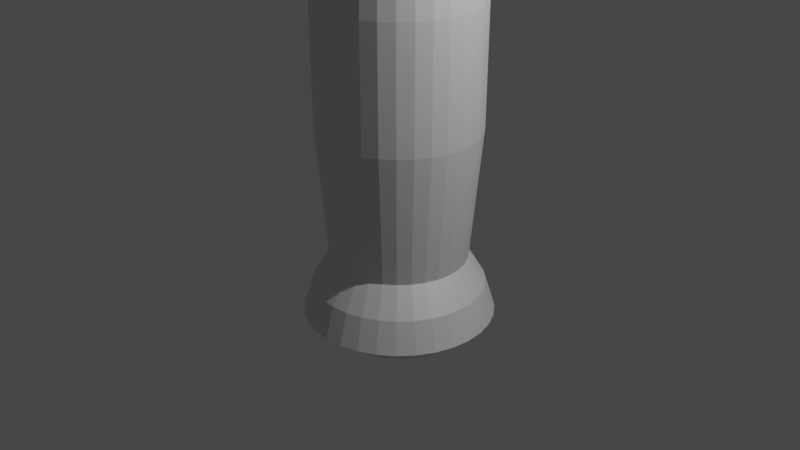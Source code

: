 # Source: knife.blend  (saved by Blender 2.80.75; exported with 4.5.12 LTS)
import bpy
from mathutils import Matrix  # noqa: F401  (used for matrix-valued properties, if any)

bpy.ops.wm.read_factory_settings(use_empty=True)
scene = bpy.context.scene
scene.name = 'Scene'

# ---- collections
col_collection = bpy.data.collections.new('Collection'); scene.collection.children.link(col_collection)

# ---- images (referenced by path relative to the original .blend; pixels are not part of the script)
import os
ASSET_DIR = os.environ.get("B2B_ASSET_DIR", "")  # directory of the original .blend (textures are referenced by path, not embedded)
HERE = os.path.dirname(os.path.abspath(__file__))  # packed textures are extracted next to this script under _unpacked/

def load_image(name, relpath, width, height, colorspace="sRGB"):
    """Load a texture the original file referenced (path relative to the .blend, or extracted next to this script)."""
    p = next((c for c in (os.path.join(HERE, relpath), os.path.join(ASSET_DIR, relpath)) if relpath and os.path.exists(c)), "")
    if p:
        img = bpy.data.images.load(p, check_existing=True)
        img.name = name
    else:  # same state as the original file: an image datablock whose file is absent (Cycles renders it pink)
        img = bpy.data.images.new(name, width, height)
        img.source = "FILE"
        img.filepath = "//" + (relpath or name)
    img.colorspace_settings.name = colorspace
    return img
img_material_001_metallic = load_image('Material.001 Metallic', '', 1024, 1024, 'Non-Color')

# ---- materials (node trees are filled in below, after node groups)
mat_material_001 = bpy.data.materials.new('Material.001')
mat_material_001.use_transparent_shadow = False

# ---- material node trees
mat_material_001.use_nodes = True; mat_material_001.node_tree.nodes.clear()
_N = mat_material_001.node_tree.nodes; _L = mat_material_001.node_tree.links
n0 = _N.new('ShaderNodeOutputMaterial'); n0.name = 'Material Output'; n0.location = (300, 300)
n1 = _N.new('ShaderNodeBsdfPrincipled'); n1.name = 'Principled BSDF'; n1.location = (10, 300)
n1.distribution = 'GGX'
n1.subsurface_method = 'BURLEY'
n1.inputs[3].default_value = 1.45
n1.inputs[27].default_value = (0.0, 0.0, 0.0, 1.0)
n1.inputs[28].default_value = 1.0
n2 = _N.new('ShaderNodeTexImage'); n2.name = 'Image Texture'; n2.location = (-280, 200)
n2.image = img_material_001_metallic
_L.new(n1.outputs[0], n0.inputs[0])
_L.new(n2.outputs[0], n1.inputs[1])
n0.is_active_output = True

# ---- world
world_world = bpy.data.worlds.new('World'); scene.world = world_world
world_world.use_nodes = True; world_world.node_tree.nodes.clear()
_N = world_world.node_tree.nodes; _L = world_world.node_tree.links
n0 = _N.new('ShaderNodeOutputWorld'); n0.name = 'World Output'; n0.location = (300, 300)
n1 = _N.new('ShaderNodeBackground'); n1.name = 'Background'; n1.location = (10, 300)
n1.inputs[0].default_value = (0.05088, 0.05088, 0.05088, 1.0)
_L.new(n1.outputs[0], n0.inputs[0])
n0.is_active_output = True
world_world.color = (0.05088, 0.05088, 0.05088)
world_world.use_sun_shadow = False
world_world.sun_shadow_jitter_overblur = 0.0

# ---- cameras
cam_camera = bpy.data.cameras.new('Camera')
cam_camera.clip_end = 100.0
cam_camera.ortho_scale = 7.314

# ---- lights
light_light = bpy.data.lights.new('Light', 'POINT')
light_light.transmission_factor = 0.0
light_light.energy = 1000.0
light_light.shadow_soft_size = 0.1
light_light.shadow_maximum_resolution = 0.006
light_light.use_absolute_resolution = True

# ---- meshes
me_cylinder = bpy.data.meshes.new('Cylinder')
me_cylinder.from_pydata([(0.0, 1.0, -1.0), (1.936e-08, 0.8369, 1.0), (0.1951, 0.9808, -1.0), (0.1633, 0.8209, 1.0), (0.3827, 0.9239, -1.0), (0.3203, 0.7732, 1.0), (0.5556, 0.8315, -1.0), (0.465, 0.6959, 1.0), (0.7071, 0.7071, -1.0), (0.5918, 0.5918, 1.0), (0.8315, 0.5556, -1.0), (0.6959, 0.465, 1.0), (0.9239, 0.3827, -1.0), (0.7732, 0.3203, 1.0), (0.9808, 0.1951, -1.0), (0.8209, 0.1633, 1.0), (1.0, 7.55e-08, -1.0), (0.8369, 1.097e-07, 1.0), (0.9808, -0.1951, -1.0), (0.8209, -0.1633, 1.0), (0.9239, -0.3827, -1.0), (0.7732, -0.3203, 1.0), (0.8315, -0.5556, -1.0), (0.6959, -0.465, 1.0), (0.7071, -0.7071, -1.0), (0.5918, -0.5918, 1.0), (0.5556, -0.8315, -1.0), (0.465, -0.6959, 1.0), (0.3827, -0.9239, -1.0), (0.3203, -0.7732, 1.0), (0.1951, -0.9808, -1.0), (0.1633, -0.8209, 1.0), (-3.258e-07, -1.0, -1.0), (-2.533e-07, -0.8369, 1.0), (-0.1951, -0.9808, -1.0), (-0.1633, -0.8209, 1.0), (-0.3827, -0.9239, -1.0), (-0.3203, -0.7732, 1.0), (-0.5556, -0.8315, -1.0), (-0.465, -0.6959, 1.0), (-0.7071, -0.7071, -1.0), (-0.5918, -0.5918, 1.0), (-0.8315, -0.5556, -1.0), (-0.6959, -0.465, 1.0), (-0.9239, -0.3827, -1.0), (-0.7732, -0.3203, 1.0), (-0.9808, -0.1951, -1.0), (-0.8209, -0.1633, 1.0), (-1.0, 9.656e-07, -1.0), (-0.8369, 8.546e-07, 1.0), (-0.9808, 0.1951, -1.0), (-0.8209, 0.1633, 1.0), (-0.9239, 0.3827, -1.0), (-0.7732, 0.3203, 1.0), (-0.8315, 0.5556, -1.0), (-0.6959, 0.465, 1.0), (-0.7071, 0.7071, -1.0), (-0.5918, 0.5918, 1.0), (-0.5556, 0.8315, -1.0), (-0.465, 0.6959, 1.0), (-0.3827, 0.9239, -1.0), (-0.3203, 0.7732, 1.0), (-0.1951, 0.9808, -1.0), (-0.1633, 0.8209, 1.0), (0.1951, 0.9808, 4.412), (-2.281e-07, 1.0, 4.412), (0.3827, 0.9239, 4.412), (0.5556, 0.8315, 4.412), (0.7071, 0.7071, 4.412), (0.8315, 0.5556, 4.412), (0.9239, 0.3827, 4.412), (0.9808, 0.1951, 4.412), (1.0, 7.55e-08, 4.412), (0.9808, -0.1951, 4.412), (0.9239, -0.3827, 4.412), (0.8315, -0.5556, 4.412), (0.7071, -0.7071, 4.412), (0.5556, -0.8315, 4.412), (0.3827, -0.9239, 4.412), (0.1951, -0.9808, 4.412), (-5.539e-07, -1.0, 4.412), (-0.1951, -0.9808, 4.412), (-0.3827, -0.9239, 4.412), (-0.5556, -0.8315, 4.412), (-0.7071, -0.7071, 4.412), (-0.8315, -0.5556, 4.412), (-0.9239, -0.3827, 4.412), (-0.9808, -0.1951, 4.412), (-1.0, 9.656e-07, 4.412), (-0.9808, 0.1951, 4.412), (-0.9239, 0.3827, 4.412), (-0.8315, 0.5556, 4.412), (-0.7071, 0.7071, 4.412), (-0.5556, 0.8315, 4.412), (-0.3827, 0.9239, 4.412), (-0.1951, 0.9808, 4.412), (-0.8566, -0.05232, 4.476), (-0.8566, -0.05232, 6.0), (-0.8566, 0.05232, 4.476), (-0.8566, 0.05232, 6.0), (0.8566, -0.2194, 4.476), (0.8566, -0.2194, 6.0), (0.8566, 0.2194, 4.476), (0.8566, 0.2194, 6.0), (-0.8566, -0.05232, 11.82), (-0.8566, 0.05232, 11.82), (-0.3916, 0.1566, 6.0), (-0.3916, 0.2194, 4.476), (0.8566, -0.08126, 10.03), (-0.8566, -0.05232, 10.03), (-0.8566, 0.05232, 10.03), (0.8566, 0.08126, 10.03), (-0.8566, 0.05232, 11.82), (0.8566, 0.01938, 10.03), (0.8566, -0.01938, 10.03), (-0.8566, -0.05232, 11.82), (-0.3916, -0.2194, 4.476), (-0.3916, -0.1566, 6.0), (-0.3916, 0.1566, 10.03), (-0.3916, -0.1566, 10.03), (-0.6224, 0.9315, 4.082), (-0.4287, 1.035, 4.082), (1.099, 0.2186, 4.082), (1.12, 4.717e-08, 4.082), (-5.794e-07, -1.12, 4.082), (-0.2186, -1.099, 4.082), (-1.099, 0.2186, 4.082), (-1.035, 0.4287, 4.082), (0.6224, 0.9315, 4.082), (0.7922, 0.7922, 4.082), (0.7922, -0.7922, 4.082), (0.6224, -0.9315, 4.082), (-0.9315, -0.6224, 4.082), (-1.035, -0.4287, 4.082), (-0.2186, 1.099, 4.082), (1.099, -0.2186, 4.082), (-0.4287, -1.035, 4.082), (-0.9315, 0.6224, 4.082), (0.9315, 0.6224, 4.082), (0.4287, -1.035, 4.082), (-1.099, -0.2186, 4.082), (-2.144e-07, 1.12, 4.082), (0.2186, 1.099, 4.082), (1.035, -0.4287, 4.082), (-0.6224, -0.9315, 4.082), (-0.7922, 0.7922, 4.082), (1.035, 0.4287, 4.082), (0.2186, -1.099, 4.082), (-1.12, 1.044e-06, 4.082), (0.4287, 1.035, 4.082), (0.9315, -0.6224, 4.082), (-0.7922, -0.7922, 4.082), (-0.2929, 0.7072, 3.737), (0.7655, 1.307e-07, 3.737), (-0.1493, -0.7508, 3.737), (-0.7072, 0.2929, 3.737), (0.5413, 0.5413, 3.737), (0.4253, -0.6365, 3.737), (-0.7072, -0.2929, 3.737), (-0.1493, 0.7508, 3.737), (0.7508, -0.1493, 3.737), (-0.2929, -0.7072, 3.737), (-0.6365, 0.4253, 3.737), (0.6365, 0.4253, 3.737), (0.2929, -0.7072, 3.737), (-0.7508, -0.1493, 3.737), (0.1493, 0.7508, 3.737), (0.7072, -0.2929, 3.737), (-0.4253, -0.6365, 3.737), (-0.5413, 0.5413, 3.737), (0.7072, 0.2929, 3.737), (0.1493, -0.7508, 3.737), (-0.7655, 8.121e-07, 3.737), (0.2929, 0.7072, 3.737), (0.6365, -0.4253, 3.737), (-0.5413, -0.5413, 3.737), (-0.4253, 0.6365, 3.737), (0.7508, 0.1493, 3.737), (-4.201e-07, -0.7655, 3.737), (-0.7508, 0.1493, 3.737), (0.4253, 0.6365, 3.737), (0.5413, -0.5413, 3.737), (-0.6365, -0.4253, 3.737), (-1.706e-07, 0.7655, 3.737), (1.22e-08, 0.8972, -0.6724), (0.175, 0.88, -0.6724), (0.3434, 0.8289, -0.6724), (0.4985, 0.746, -0.6724), (0.6344, 0.6344, -0.6724), (0.746, 0.4985, -0.6724), (0.8289, 0.3434, -0.6724), (0.88, 0.175, -0.6724), (0.8972, 9.703e-08, -0.6724), (0.88, -0.175, -0.6724), (0.8289, -0.3434, -0.6724), (0.746, -0.4985, -0.6724), (0.6344, -0.6344, -0.6724), (0.4985, -0.746, -0.6724), (0.3434, -0.8289, -0.6724), (0.175, -0.88, -0.6724), (-2.802e-07, -0.8972, -0.6724), (-0.175, -0.88, -0.6724), (-0.3434, -0.8289, -0.6724), (-0.4985, -0.746, -0.6724), (-0.6344, -0.6344, -0.6724), (-0.746, -0.4985, -0.6724), (-0.8289, -0.3434, -0.6724), (-0.88, -0.175, -0.6724), (-0.8972, 8.957e-07, -0.6724), (-0.88, 0.175, -0.6724), (-0.8289, 0.3434, -0.6724), (-0.746, 0.4985, -0.6724), (-0.6344, 0.6344, -0.6724), (-0.4985, 0.746, -0.6724), (-0.3434, 0.8289, -0.6724), (-0.175, 0.88, -0.6724), (3.388e-08, 0.7147, -0.3701), (0.1394, 0.7009, -0.3701), (0.2735, 0.6603, -0.3701), (0.3971, 0.5942, -0.3701), (0.5054, 0.5054, -0.3701), (0.5942, 0.3971, -0.3701), (0.6603, 0.2735, -0.3701), (0.7009, 0.1394, -0.3701), (0.7147, 1.353e-07, -0.3701), (0.7009, -0.1394, -0.3701), (0.6603, -0.2735, -0.3701), (0.5942, -0.3971, -0.3701), (0.5054, -0.5054, -0.3701), (0.3971, -0.5942, -0.3701), (0.2735, -0.6603, -0.3701), (0.1394, -0.7009, -0.3701), (-1.99e-07, -0.7147, -0.3701), (-0.1394, -0.7009, -0.3701), (-0.2735, -0.6603, -0.3701), (-0.3971, -0.5942, -0.3701), (-0.5054, -0.5054, -0.3701), (-0.5942, -0.3971, -0.3701), (-0.6603, -0.2735, -0.3701), (-0.7009, -0.1394, -0.3701), (-0.7147, 7.714e-07, -0.3701), (-0.7009, 0.1394, -0.3701), (-0.6603, 0.2735, -0.3701), (-0.5942, 0.3971, -0.3701), (-0.5054, 0.5054, -0.3701), (-0.3971, 0.5942, -0.3701), (-0.2735, 0.6603, -0.3701), (-0.1394, 0.7009, -0.3701), (-0.3227, 0.779, 2.276), (0.8432, 1.124e-07, 2.276), (-0.1645, -0.827, 2.276), (-0.779, 0.3227, 2.276), (0.5962, 0.5962, 2.276), (0.4684, -0.7011, 2.276), (-0.779, -0.3227, 2.276), (-0.1645, 0.827, 2.276), (0.827, -0.1645, 2.276), (-0.3227, -0.779, 2.276), (-0.7011, 0.4684, 2.276), (0.7011, 0.4684, 2.276), (0.3227, -0.779, 2.276), (-0.827, -0.1645, 2.276), (0.1645, 0.827, 2.276), (0.779, -0.3227, 2.276), (-0.4684, -0.7011, 2.276), (-0.5962, 0.5962, 2.276), (0.779, 0.3227, 2.276), (0.1645, -0.827, 2.276), (-0.8432, 8.63e-07, 2.276), (0.3227, 0.779, 2.276), (0.7011, -0.4684, 2.276), (-0.5962, -0.5962, 2.276), (-0.4684, 0.7011, 2.276), (0.827, 0.1645, 2.276), (-3.503e-07, -0.8432, 2.276), (-0.827, 0.1645, 2.276), (0.4684, 0.7011, 2.276), (0.5962, -0.5962, 2.276), (-0.7011, -0.4684, 2.276), (-7.554e-08, 0.8432, 2.276), (4.987e-08, 0.6631, -1.255), (0.1294, 0.6503, -1.255), (0.2537, 0.6126, -1.255), (0.3684, 0.5513, -1.255), (0.4689, 0.4689, -1.255), (0.5513, 0.3684, -1.255), (0.6126, 0.2537, -1.255), (0.6503, 0.1294, -1.255), (0.6631, 1.461e-07, -1.255), (0.6503, -0.1294, -1.255), (0.6126, -0.2537, -1.255), (0.5513, -0.3684, -1.255), (0.4689, -0.4689, -1.255), (0.3684, -0.5513, -1.255), (0.2537, -0.6126, -1.255), (0.1294, -0.6503, -1.255), (-1.662e-07, -0.6631, -1.255), (-0.1294, -0.6503, -1.255), (-0.2537, -0.6126, -1.255), (-0.3684, -0.5513, -1.255), (-0.4689, -0.4689, -1.255), (-0.5513, -0.3684, -1.255), (-0.6126, -0.2537, -1.255), (-0.6503, -0.1294, -1.255), (-0.6631, 7.363e-07, -1.255), (-0.6503, 0.1294, -1.255), (-0.6126, 0.2537, -1.255), (-0.5513, 0.3684, -1.255), (-0.4689, 0.4689, -1.255), (-0.3684, 0.5513, -1.255), (-0.2537, 0.6126, -1.255), (-0.1294, 0.6503, -1.255)], [], [(216, 1, 3, 217), (217, 3, 5, 218), (218, 5, 7, 219), (219, 7, 9, 220), (220, 9, 11, 221), (221, 11, 13, 222), (222, 13, 15, 223), (223, 15, 17, 224), (224, 17, 19, 225), (225, 19, 21, 226), (226, 21, 23, 227), (227, 23, 25, 228), (228, 25, 27, 229), (229, 27, 29, 230), (230, 29, 31, 231), (231, 31, 33, 232), (232, 33, 35, 233), (233, 35, 37, 234), (234, 37, 39, 235), (235, 39, 41, 236), (236, 41, 43, 237), (237, 43, 45, 238), (238, 45, 47, 239), (239, 47, 49, 240), (240, 49, 51, 241), (241, 51, 53, 242), (242, 53, 55, 243), (243, 55, 57, 244), (244, 57, 59, 245), (245, 59, 61, 246), (121, 120, 93, 94), (246, 61, 63, 247), (247, 63, 1, 216), (12, 14, 287, 286), (116, 75, 74), (123, 122, 71, 72), (125, 124, 80, 81), (127, 126, 89, 90), (129, 128, 67, 68), (131, 130, 76, 77), (133, 132, 85, 86), (134, 121, 94, 95), (135, 123, 72, 73), (136, 125, 81, 82), (137, 127, 90, 91), (138, 129, 68, 69), (139, 131, 77, 78), (140, 133, 86, 87), (142, 141, 65, 64), (141, 134, 95, 65), (143, 135, 73, 74), (144, 136, 82, 83), (145, 137, 91, 92), (146, 138, 69, 70), (147, 139, 78, 79), (148, 140, 87, 88), (149, 142, 64, 66), (150, 143, 74, 75), (151, 144, 83, 84), (120, 145, 92, 93), (122, 146, 70, 71), (124, 147, 79, 80), (126, 148, 88, 89), (128, 149, 66, 67), (130, 150, 75, 76), (132, 151, 84, 85), (96, 97, 99, 98), (107, 106, 103, 102), (102, 103, 101, 100), (116, 117, 97, 96), (66, 107, 67), (97, 117, 119, 109), (108, 111, 113, 114), (112, 105, 104, 115), (109, 119, 108, 114, 115, 104), (110, 109, 104, 105), (99, 97, 109, 110), (101, 103, 111, 108), (106, 99, 110, 118), (117, 101, 108, 119), (112, 115, 114, 113), (111, 118, 110, 105, 112, 113), (103, 106, 118, 111), (64, 107, 66), (100, 101, 117, 116), (98, 99, 106, 107), (182, 175, 151, 132), (181, 174, 150, 130), (180, 173, 149, 128), (179, 172, 148, 126), (178, 171, 147, 124), (177, 170, 146, 122), (176, 169, 145, 120), (175, 168, 144, 151), (174, 167, 143, 150), (173, 166, 142, 149), (172, 165, 140, 148), (171, 164, 139, 147), (170, 163, 138, 146), (169, 162, 137, 145), (168, 161, 136, 144), (167, 160, 135, 143), (183, 159, 134, 141), (166, 183, 141, 142), (165, 158, 133, 140), (164, 157, 131, 139), (163, 156, 129, 138), (162, 155, 127, 137), (161, 154, 125, 136), (160, 153, 123, 135), (159, 152, 121, 134), (158, 182, 132, 133), (157, 181, 130, 131), (156, 180, 128, 129), (155, 179, 126, 127), (154, 178, 124, 125), (153, 177, 122, 123), (152, 176, 120, 121), (248, 272, 176, 152), (249, 273, 177, 153), (250, 274, 178, 154), (251, 275, 179, 155), (252, 276, 180, 156), (253, 277, 181, 157), (254, 278, 182, 158), (255, 248, 152, 159), (256, 249, 153, 160), (257, 250, 154, 161), (258, 251, 155, 162), (259, 252, 156, 163), (260, 253, 157, 164), (261, 254, 158, 165), (262, 279, 183, 166), (279, 255, 159, 183), (263, 256, 160, 167), (264, 257, 161, 168), (265, 258, 162, 169), (266, 259, 163, 170), (267, 260, 164, 171), (268, 261, 165, 172), (269, 262, 166, 173), (270, 263, 167, 174), (271, 264, 168, 175), (272, 265, 169, 176), (273, 266, 170, 177), (274, 267, 171, 178), (275, 268, 172, 179), (276, 269, 173, 180), (277, 270, 174, 181), (278, 271, 175, 182), (62, 215, 184, 0), (60, 214, 215, 62), (58, 213, 214, 60), (56, 212, 213, 58), (54, 211, 212, 56), (52, 210, 211, 54), (50, 209, 210, 52), (48, 208, 209, 50), (46, 207, 208, 48), (44, 206, 207, 46), (42, 205, 206, 44), (40, 204, 205, 42), (38, 203, 204, 40), (36, 202, 203, 38), (34, 201, 202, 36), (32, 200, 201, 34), (30, 199, 200, 32), (28, 198, 199, 30), (26, 197, 198, 28), (24, 196, 197, 26), (22, 195, 196, 24), (20, 194, 195, 22), (18, 193, 194, 20), (16, 192, 193, 18), (14, 191, 192, 16), (12, 190, 191, 14), (10, 189, 190, 12), (8, 188, 189, 10), (6, 187, 188, 8), (4, 186, 187, 6), (2, 185, 186, 4), (0, 184, 185, 2), (215, 247, 216, 184), (214, 246, 247, 215), (213, 245, 246, 214), (212, 244, 245, 213), (211, 243, 244, 212), (210, 242, 243, 211), (209, 241, 242, 210), (208, 240, 241, 209), (207, 239, 240, 208), (206, 238, 239, 207), (205, 237, 238, 206), (204, 236, 237, 205), (203, 235, 236, 204), (202, 234, 235, 203), (201, 233, 234, 202), (200, 232, 233, 201), (199, 231, 232, 200), (198, 230, 231, 199), (197, 229, 230, 198), (196, 228, 229, 197), (195, 227, 228, 196), (194, 226, 227, 195), (193, 225, 226, 194), (192, 224, 225, 193), (191, 223, 224, 192), (190, 222, 223, 191), (189, 221, 222, 190), (188, 220, 221, 189), (187, 219, 220, 188), (186, 218, 219, 187), (185, 217, 218, 186), (184, 216, 217, 185), (43, 41, 271, 278), (25, 23, 270, 277), (7, 5, 269, 276), (51, 49, 268, 275), (33, 31, 267, 274), (15, 13, 266, 273), (59, 57, 265, 272), (41, 39, 264, 271), (23, 21, 263, 270), (5, 3, 262, 269), (49, 47, 261, 268), (31, 29, 260, 267), (13, 11, 259, 266), (57, 55, 258, 265), (39, 37, 257, 264), (21, 19, 256, 263), (1, 63, 255, 279), (3, 1, 279, 262), (47, 45, 254, 261), (29, 27, 253, 260), (11, 9, 252, 259), (55, 53, 251, 258), (37, 35, 250, 257), (19, 17, 249, 256), (63, 61, 248, 255), (45, 43, 278, 254), (27, 25, 277, 253), (9, 7, 276, 252), (53, 51, 275, 251), (35, 33, 274, 250), (17, 15, 273, 249), (61, 59, 272, 248), (280, 281, 282, 283, 284, 285, 286, 287, 288, 289, 290, 291, 292, 293, 294, 295, 296, 297, 298, 299, 300, 301, 302, 303, 304, 305, 306, 307, 308, 309, 310, 311), (30, 32, 296, 295), (48, 50, 305, 304), (4, 6, 283, 282), (22, 24, 292, 291), (40, 42, 301, 300), (58, 60, 310, 309), (14, 16, 288, 287), (32, 34, 297, 296), (50, 52, 306, 305), (6, 8, 284, 283), (24, 26, 293, 292), (42, 44, 302, 301), (60, 62, 311, 310), (16, 18, 289, 288), (34, 36, 298, 297), (52, 54, 307, 306), (8, 10, 285, 284), (26, 28, 294, 293), (44, 46, 303, 302), (0, 2, 281, 280), (62, 0, 280, 311), (18, 20, 290, 289), (36, 38, 299, 298), (54, 56, 308, 307), (10, 12, 286, 285), (28, 30, 295, 294), (46, 48, 304, 303), (2, 4, 282, 281), (20, 22, 291, 290), (38, 40, 300, 299), (56, 58, 309, 308), (68, 107, 69), (69, 107, 70), (70, 102, 71), (71, 102, 72), (72, 100, 73), (73, 100, 74), (100, 116, 74), (107, 93, 92), (68, 67, 107), (77, 116, 78), (78, 116, 79), (79, 116, 80), (80, 116, 81), (81, 116, 82), (82, 116, 83), (116, 84, 83), (84, 116, 85), (85, 116, 86), (86, 116, 87), (87, 96, 88), (88, 98, 89), (98, 107, 89), (116, 96, 87), (107, 90, 89), (107, 91, 90), (93, 107, 94), (94, 107, 95), (95, 107, 65), (65, 107, 64), (107, 102, 70), (72, 102, 100), (116, 76, 75), (88, 96, 98), (107, 92, 91), (116, 77, 76)])
_uv = me_cylinder.uv_layers.new(name='UVMap')
_uv.uv.foreach_set('vector', [1.0, 0.6575, 1.0, 1.0, 0.9688, 1.0, 0.9688, 0.6575, 0.9688, 0.6575, 0.9688, 1.0, 0.9375, 1.0, 0.9375, 0.6575, 0.9375, 0.6575, 0.9375, 1.0, 0.9062, 1.0, 0.9062, 0.6575, 0.9062, 0.6575, 0.9062, 1.0, 0.875, 1.0, 0.875, 0.6575, 0.875, 0.6575, 0.875, 1.0, 0.8438, 1.0, 0.8438, 0.6575, 0.8438, 0.6575, 0.8438, 1.0, 0.8125, 1.0, 0.8125, 0.6575, 0.8125, 0.6575, 0.8125, 1.0, 0.7812, 1.0, 0.7812, 0.6575, 0.7812, 0.6575, 0.7812, 1.0, 0.75, 1.0, 0.75, 0.6575, 0.75, 0.6575, 0.75, 1.0, 0.7188, 1.0, 0.7188, 0.6575, 0.7188, 0.6575, 0.7188, 1.0, 0.6875, 1.0, 0.6875, 0.6575, 0.6875, 0.6575, 0.6875, 1.0, 0.6562, 1.0, 0.6562, 0.6575, 0.6562, 0.6575, 0.6562, 1.0, 0.625, 1.0, 0.625, 0.6575, 0.625, 0.6575, 0.625, 1.0, 0.5938, 1.0, 0.5938, 0.6575, 0.5938, 0.6575, 0.5938, 1.0, 0.5625, 1.0, 0.5625, 0.6575, 0.5625, 0.6575, 0.5625, 1.0, 0.5312, 1.0, 0.5312, 0.6575, 0.5312, 0.6575, 0.5312, 1.0, 0.5, 1.0, 0.5, 0.6575, 0.5, 0.6575, 0.5, 1.0, 0.4688, 1.0, 0.4688, 0.6575, 0.4688, 0.6575, 0.4688, 1.0, 0.4375, 1.0, 0.4375, 0.6575, 0.4375, 0.6575, 0.4375, 1.0, 0.4062, 1.0, 0.4062, 0.6575, 0.4062, 0.6575, 0.4062, 1.0, 0.375, 1.0, 0.375, 0.6575, 0.375, 0.6575, 0.375, 1.0, 0.3438, 1.0, 0.3438, 0.6575, 0.3438, 0.6575, 0.3438, 1.0, 0.3125, 1.0, 0.3125, 0.6575, 0.3125, 0.6575, 0.3125, 1.0, 0.2812, 1.0, 0.2812, 0.6575, 0.2812, 0.6575, 0.2812, 1.0, 0.25, 1.0, 0.25, 0.6575, 0.25, 0.6575, 0.25, 1.0, 0.2188, 1.0, 0.2188, 0.6575, 0.2188, 0.6575, 0.2188, 1.0, 0.1875, 1.0, 0.1875, 0.6575, 0.1875, 0.6575, 0.1875, 1.0, 0.1562, 1.0, 0.1562, 0.6575, 0.1562, 0.6575, 0.1562, 1.0, 0.125, 1.0, 0.125, 0.6575, 0.125, 0.6575, 0.125, 1.0, 0.09375, 1.0, 0.09375, 0.6575, 0.09375, 0.6575, 0.09375, 1.0, 0.0625, 1.0, 0.0625, 0.6575, 0.0625, 1.0, 0.09375, 1.0, 0.09375, 1.0, 0.0625, 1.0, 0.0625, 0.6575, 0.0625, 1.0, 0.03125, 1.0, 0.03125, 0.6575, 0.03125, 0.6575, 0.03125, 1.0, 0.0, 1.0, 0.0, 0.6575, 0.8125, 0.5, 0.7812, 0.5, 0.7812, 0.5, 0.8125, 0.5, 0.5625, 1.0, 0.6875, 1.0, 0.7188, 1.0, 0.75, 1.0, 0.7812, 1.0, 0.7812, 1.0, 0.75, 1.0, 0.4688, 1.0, 0.5, 1.0, 0.5, 1.0, 0.4688, 1.0, 0.1875, 1.0, 0.2188, 1.0, 0.2188, 1.0, 0.1875, 1.0, 0.875, 1.0, 0.9062, 1.0, 0.9062, 1.0, 0.875, 1.0, 0.5938, 1.0, 0.625, 1.0, 0.625, 1.0, 0.5938, 1.0, 0.3125, 1.0, 0.3438, 1.0, 0.3438, 1.0, 0.3125, 1.0, 0.03125, 1.0, 0.0625, 1.0, 0.0625, 1.0, 0.03125, 1.0, 0.7188, 1.0, 0.75, 1.0, 0.75, 1.0, 0.7188, 1.0, 0.4375, 1.0, 0.4688, 1.0, 0.4688, 1.0, 0.4375, 1.0, 0.1562, 1.0, 0.1875, 1.0, 0.1875, 1.0, 0.1562, 1.0, 0.8438, 1.0, 0.875, 1.0, 0.875, 1.0, 0.8438, 1.0, 0.5625, 1.0, 0.5938, 1.0, 0.5938, 1.0, 0.5625, 1.0, 0.2812, 1.0, 0.3125, 1.0, 0.3125, 1.0, 0.2812, 1.0, 0.9688, 1.0, 1.0, 1.0, 1.0, 1.0, 0.9688, 1.0, 0.0, 1.0, 0.03125, 1.0, 0.03125, 1.0, 0.0, 1.0, 0.6875, 1.0, 0.7188, 1.0, 0.7188, 1.0, 0.6875, 1.0, 0.4062, 1.0, 0.4375, 1.0, 0.4375, 1.0, 0.4062, 1.0, 0.125, 1.0, 0.1562, 1.0, 0.1562, 1.0, 0.125, 1.0, 0.8125, 1.0, 0.8438, 1.0, 0.8438, 1.0, 0.8125, 1.0, 0.5312, 1.0, 0.5625, 1.0, 0.5625, 1.0, 0.5312, 1.0, 0.25, 1.0, 0.2812, 1.0, 0.2812, 1.0, 0.25, 1.0, 0.9375, 1.0, 0.9688, 1.0, 0.9688, 1.0, 0.9375, 1.0, 0.6562, 1.0, 0.6875, 1.0, 0.6875, 1.0, 0.6562, 1.0, 0.375, 1.0, 0.4062, 1.0, 0.4062, 1.0, 0.375, 1.0, 0.09375, 1.0, 0.125, 1.0, 0.125, 1.0, 0.09375, 1.0, 0.7812, 1.0, 0.8125, 1.0, 0.8125, 1.0, 0.7812, 1.0, 0.5, 1.0, 0.5312, 1.0, 0.5312, 1.0, 0.5, 1.0, 0.2188, 1.0, 0.25, 1.0, 0.25, 1.0, 0.2188, 1.0, 0.9062, 1.0, 0.9375, 1.0, 0.9375, 1.0, 0.9062, 1.0, 0.625, 1.0, 0.6562, 1.0, 0.6562, 1.0, 0.625, 1.0, 0.3438, 1.0, 0.375, 1.0, 0.375, 1.0, 0.3438, 1.0, 0.03086, 0.9007, 0.0592, 0.8238, 0.01194, 0.8284, 0.004125, 0.9435, 0.02439, 1.0, 3e-05, 0.8306, 0.0565, 0.8169, 0.09001, 0.9035, 0.09001, 0.9035, 0.0565, 0.8169, 0.04246, 0.8109, 0.06678, 0.8658, 0.05279, 0.8641, 0.07609, 0.8123, 0.0592, 0.8238, 0.03086, 0.9007, 0.375, 0.3179, 0.9062, 1.0, 0.9375, 1.0, 0.0592, 0.8238, 0.07609, 0.8123, 0.09001, 0.3323, 0.07958, 0.3184, 0.625, 0.75, 0.625, 0.5, 0.625, 0.5, 0.625, 0.75, 0.875, 0.5, 0.875, 0.5, 0.875, 0.75, 0.875, 0.75, 0.07958, 0.3184, 0.09001, 0.3323, 0.03703, 0.3764, 0.02852, 0.38, 0.06898, 0.0347, 0.06158, 0.05166, 0.02086, 0.3131, 0.07958, 0.3184, 0.06158, 0.05166, 0.07083, 0.01833, 0.01194, 0.8284, 0.0592, 0.8238, 0.07958, 0.3184, 0.02086, 0.3131, 0.04246, 0.8109, 0.0565, 0.8169, 0.08317, 0.3714, 0.03703, 0.3764, 3e-05, 0.8306, 0.01194, 0.8284, 0.02086, 0.3131, 0.01467, 0.3216, 0.07609, 0.8123, 0.04246, 0.8109, 0.03703, 0.3764, 0.09001, 0.3323, 0.06796, 3e-05, 0.06898, 0.0347, 0.02852, 0.38, 0.07473, 0.3801, 0.08317, 0.3714, 0.01467, 0.3216, 0.02086, 0.3131, 0.07083, 0.01833, 0.06796, 3e-05, 0.07473, 0.3801, 0.0565, 0.8169, 3e-05, 0.8306, 0.01467, 0.3216, 0.08317, 0.3714, 0.375, 0.3179, 0.9375, 1.0, 0.9688, 1.0, 0.06678, 0.8658, 0.04246, 0.8109, 0.07609, 0.8123, 0.05279, 0.8641, 0.004125, 0.9435, 0.01194, 0.8284, 3e-05, 0.8306, 0.02439, 1.0, 0.3438, 1.0, 0.375, 1.0, 0.375, 1.0, 0.3438, 1.0, 0.625, 1.0, 0.6562, 1.0, 0.6562, 1.0, 0.625, 1.0, 0.9063, 1.0, 0.9375, 1.0, 0.9375, 1.0, 0.9062, 1.0, 0.2188, 1.0, 0.25, 1.0, 0.25, 1.0, 0.2188, 1.0, 0.5, 1.0, 0.5312, 1.0, 0.5312, 1.0, 0.5, 1.0, 0.7813, 1.0, 0.8125, 1.0, 0.8125, 1.0, 0.7812, 1.0, 0.09375, 1.0, 0.125, 1.0, 0.125, 1.0, 0.09375, 1.0, 0.375, 1.0, 0.4063, 1.0, 0.4062, 1.0, 0.375, 1.0, 0.6562, 1.0, 0.6875, 1.0, 0.6875, 1.0, 0.6562, 1.0, 0.9375, 1.0, 0.9688, 1.0, 0.9688, 1.0, 0.9375, 1.0, 0.25, 1.0, 0.2812, 1.0, 0.2812, 1.0, 0.25, 1.0, 0.5312, 1.0, 0.5625, 1.0, 0.5625, 1.0, 0.5312, 1.0, 0.8125, 1.0, 0.8438, 1.0, 0.8438, 1.0, 0.8125, 1.0, 0.125, 1.0, 0.1562, 1.0, 0.1562, 1.0, 0.125, 1.0, 0.4063, 1.0, 0.4375, 1.0, 0.4375, 1.0, 0.4062, 1.0, 0.6875, 1.0, 0.7188, 1.0, 0.7188, 1.0, 0.6875, 1.0, 0.0, 1.0, 0.03125, 1.0, 0.03125, 1.0, 0.0, 1.0, 0.9688, 1.0, 1.0, 1.0, 1.0, 1.0, 0.9688, 1.0, 0.2812, 1.0, 0.3125, 1.0, 0.3125, 1.0, 0.2812, 1.0, 0.5625, 1.0, 0.5938, 1.0, 0.5938, 1.0, 0.5625, 1.0, 0.8438, 1.0, 0.875, 1.0, 0.875, 1.0, 0.8438, 1.0, 0.1562, 1.0, 0.1875, 1.0, 0.1875, 1.0, 0.1562, 1.0, 0.4375, 1.0, 0.4688, 1.0, 0.4688, 1.0, 0.4375, 1.0, 0.7188, 1.0, 0.75, 1.0, 0.75, 1.0, 0.7188, 1.0, 0.03125, 1.0, 0.0625, 1.0, 0.0625, 1.0, 0.03125, 1.0, 0.3125, 1.0, 0.3438, 1.0, 0.3438, 1.0, 0.3125, 1.0, 0.5938, 1.0, 0.625, 1.0, 0.625, 1.0, 0.5938, 1.0, 0.875, 1.0, 0.9063, 1.0, 0.9062, 1.0, 0.875, 1.0, 0.1875, 1.0, 0.2188, 1.0, 0.2188, 1.0, 0.1875, 1.0, 0.4688, 1.0, 0.5, 1.0, 0.5, 1.0, 0.4688, 1.0, 0.75, 1.0, 0.7813, 1.0, 0.7812, 1.0, 0.75, 1.0, 0.0625, 1.0, 0.09375, 1.0, 0.09375, 1.0, 0.0625, 1.0, 0.0625, 1.0, 0.09375, 1.0, 0.09375, 1.0, 0.0625, 1.0, 0.75, 1.0, 0.7812, 1.0, 0.7813, 1.0, 0.75, 1.0, 0.4688, 1.0, 0.5, 1.0, 0.5, 1.0, 0.4688, 1.0, 0.1875, 1.0, 0.2188, 1.0, 0.2188, 1.0, 0.1875, 1.0, 0.875, 1.0, 0.9062, 1.0, 0.9063, 1.0, 0.875, 1.0, 0.5938, 1.0, 0.625, 1.0, 0.625, 1.0, 0.5938, 1.0, 0.3125, 1.0, 0.3438, 1.0, 0.3438, 1.0, 0.3125, 1.0, 0.03125, 1.0, 0.0625, 1.0, 0.0625, 1.0, 0.03125, 1.0, 0.7188, 1.0, 0.75, 1.0, 0.75, 1.0, 0.7188, 1.0, 0.4375, 1.0, 0.4688, 1.0, 0.4688, 1.0, 0.4375, 1.0, 0.1563, 1.0, 0.1875, 1.0, 0.1875, 1.0, 0.1562, 1.0, 0.8438, 1.0, 0.875, 1.0, 0.875, 1.0, 0.8438, 1.0, 0.5625, 1.0, 0.5938, 1.0, 0.5938, 1.0, 0.5625, 1.0, 0.2812, 1.0, 0.3125, 1.0, 0.3125, 1.0, 0.2812, 1.0, 0.9688, 1.0, 1.0, 1.0, 1.0, 1.0, 0.9688, 1.0, 0.0, 1.0, 0.03125, 1.0, 0.03125, 1.0, 0.0, 1.0, 0.6875, 1.0, 0.7188, 1.0, 0.7188, 1.0, 0.6875, 1.0, 0.4062, 1.0, 0.4375, 1.0, 0.4375, 1.0, 0.4063, 1.0, 0.125, 1.0, 0.1563, 1.0, 0.1562, 1.0, 0.125, 1.0, 0.8125, 1.0, 0.8438, 1.0, 0.8438, 1.0, 0.8125, 1.0, 0.5312, 1.0, 0.5625, 1.0, 0.5625, 1.0, 0.5312, 1.0, 0.25, 1.0, 0.2812, 1.0, 0.2812, 1.0, 0.25, 1.0, 0.9375, 1.0, 0.9688, 1.0, 0.9688, 1.0, 0.9375, 1.0, 0.6562, 1.0, 0.6875, 1.0, 0.6875, 1.0, 0.6562, 1.0, 0.375, 1.0, 0.4062, 1.0, 0.4063, 1.0, 0.375, 1.0, 0.09375, 1.0, 0.125, 1.0, 0.125, 1.0, 0.09375, 1.0, 0.7812, 1.0, 0.8125, 1.0, 0.8125, 1.0, 0.7813, 1.0, 0.5, 1.0, 0.5312, 1.0, 0.5312, 1.0, 0.5, 1.0, 0.2188, 1.0, 0.25, 1.0, 0.25, 1.0, 0.2188, 1.0, 0.9062, 1.0, 0.9375, 1.0, 0.9375, 1.0, 0.9063, 1.0, 0.625, 1.0, 0.6562, 1.0, 0.6562, 1.0, 0.625, 1.0, 0.3438, 1.0, 0.375, 1.0, 0.375, 1.0, 0.3438, 1.0, 0.03125, 0.5, 0.03125, 0.5819, 0.0, 0.5819, 0.0, 0.5, 0.0625, 0.5, 0.0625, 0.5819, 0.03125, 0.5819, 0.03125, 0.5, 0.09375, 0.5, 0.09375, 0.5819, 0.0625, 0.5819, 0.0625, 0.5, 0.125, 0.5, 0.125, 0.5819, 0.09375, 0.5819, 0.09375, 0.5, 0.1562, 0.5, 0.1562, 0.5819, 0.125, 0.5819, 0.125, 0.5, 0.1875, 0.5, 0.1875, 0.5819, 0.1562, 0.5819, 0.1562, 0.5, 0.2188, 0.5, 0.2188, 0.5819, 0.1875, 0.5819, 0.1875, 0.5, 0.25, 0.5, 0.25, 0.5819, 0.2188, 0.5819, 0.2188, 0.5, 0.2812, 0.5, 0.2812, 0.5819, 0.25, 0.5819, 0.25, 0.5, 0.3125, 0.5, 0.3125, 0.5819, 0.2812, 0.5819, 0.2812, 0.5, 0.3438, 0.5, 0.3438, 0.5819, 0.3125, 0.5819, 0.3125, 0.5, 0.375, 0.5, 0.375, 0.5819, 0.3438, 0.5819, 0.3438, 0.5, 0.4062, 0.5, 0.4062, 0.5819, 0.375, 0.5819, 0.375, 0.5, 0.4375, 0.5, 0.4375, 0.5819, 0.4062, 0.5819, 0.4062, 0.5, 0.4688, 0.5, 0.4688, 0.5819, 0.4375, 0.5819, 0.4375, 0.5, 0.5, 0.5, 0.5, 0.5819, 0.4688, 0.5819, 0.4688, 0.5, 0.5312, 0.5, 0.5312, 0.5819, 0.5, 0.5819, 0.5, 0.5, 0.5625, 0.5, 0.5625, 0.5819, 0.5312, 0.5819, 0.5312, 0.5, 0.5938, 0.5, 0.5938, 0.5819, 0.5625, 0.5819, 0.5625, 0.5, 0.625, 0.5, 0.625, 0.5819, 0.5938, 0.5819, 0.5938, 0.5, 0.6562, 0.5, 0.6562, 0.5819, 0.625, 0.5819, 0.625, 0.5, 0.6875, 0.5, 0.6875, 0.5819, 0.6562, 0.5819, 0.6562, 0.5, 0.7188, 0.5, 0.7188, 0.5819, 0.6875, 0.5819, 0.6875, 0.5, 0.75, 0.5, 0.75, 0.5819, 0.7188, 0.5819, 0.7188, 0.5, 0.7812, 0.5, 0.7813, 0.5819, 0.75, 0.5819, 0.75, 0.5, 0.8125, 0.5, 0.8125, 0.5819, 0.7813, 0.5819, 0.7812, 0.5, 0.8438, 0.5, 0.8438, 0.5819, 0.8125, 0.5819, 0.8125, 0.5, 0.875, 0.5, 0.875, 0.5819, 0.8438, 0.5819, 0.8438, 0.5, 0.9062, 0.5, 0.9062, 0.5819, 0.875, 0.5819, 0.875, 0.5, 0.9375, 0.5, 0.9375, 0.5819, 0.9062, 0.5819, 0.9062, 0.5, 0.9688, 0.5, 0.9688, 0.5819, 0.9375, 0.5819, 0.9375, 0.5, 1.0, 0.5, 1.0, 0.5819, 0.9688, 0.5819, 0.9688, 0.5, 0.03125, 0.5819, 0.03125, 0.6575, 0.0, 0.6575, 0.0, 0.5819, 0.0625, 0.5819, 0.0625, 0.6575, 0.03125, 0.6575, 0.03125, 0.5819, 0.09375, 0.5819, 0.09375, 0.6575, 0.0625, 0.6575, 0.0625, 0.5819, 0.125, 0.5819, 0.125, 0.6575, 0.09375, 0.6575, 0.09375, 0.5819, 0.1562, 0.5819, 0.1562, 0.6575, 0.125, 0.6575, 0.125, 0.5819, 0.1875, 0.5819, 0.1875, 0.6575, 0.1562, 0.6575, 0.1562, 0.5819, 0.2188, 0.5819, 0.2188, 0.6575, 0.1875, 0.6575, 0.1875, 0.5819, 0.25, 0.5819, 0.25, 0.6575, 0.2188, 0.6575, 0.2188, 0.5819, 0.2812, 0.5819, 0.2812, 0.6575, 0.25, 0.6575, 0.25, 0.5819, 0.3125, 0.5819, 0.3125, 0.6575, 0.2812, 0.6575, 0.2812, 0.5819, 0.3438, 0.5819, 0.3438, 0.6575, 0.3125, 0.6575, 0.3125, 0.5819, 0.375, 0.5819, 0.375, 0.6575, 0.3438, 0.6575, 0.3438, 0.5819, 0.4062, 0.5819, 0.4062, 0.6575, 0.375, 0.6575, 0.375, 0.5819, 0.4375, 0.5819, 0.4375, 0.6575, 0.4062, 0.6575, 0.4062, 0.5819, 0.4688, 0.5819, 0.4688, 0.6575, 0.4375, 0.6575, 0.4375, 0.5819, 0.5, 0.5819, 0.5, 0.6575, 0.4688, 0.6575, 0.4688, 0.5819, 0.5312, 0.5819, 0.5312, 0.6575, 0.5, 0.6575, 0.5, 0.5819, 0.5625, 0.5819, 0.5625, 0.6575, 0.5312, 0.6575, 0.5312, 0.5819, 0.5938, 0.5819, 0.5938, 0.6575, 0.5625, 0.6575, 0.5625, 0.5819, 0.625, 0.5819, 0.625, 0.6575, 0.5938, 0.6575, 0.5938, 0.5819, 0.6562, 0.5819, 0.6562, 0.6575, 0.625, 0.6575, 0.625, 0.5819, 0.6875, 0.5819, 0.6875, 0.6575, 0.6562, 0.6575, 0.6562, 0.5819, 0.7188, 0.5819, 0.7188, 0.6575, 0.6875, 0.6575, 0.6875, 0.5819, 0.75, 0.5819, 0.75, 0.6575, 0.7188, 0.6575, 0.7188, 0.5819, 0.7813, 0.5819, 0.7812, 0.6575, 0.75, 0.6575, 0.75, 0.5819, 0.8125, 0.5819, 0.8125, 0.6575, 0.7812, 0.6575, 0.7813, 0.5819, 0.8438, 0.5819, 0.8438, 0.6575, 0.8125, 0.6575, 0.8125, 0.5819, 0.875, 0.5819, 0.875, 0.6575, 0.8438, 0.6575, 0.8438, 0.5819, 0.9062, 0.5819, 0.9062, 0.6575, 0.875, 0.6575, 0.875, 0.5819, 0.9375, 0.5819, 0.9375, 0.6575, 0.9062, 0.6575, 0.9062, 0.5819, 0.9688, 0.5819, 0.9688, 0.6575, 0.9375, 0.6575, 0.9375, 0.5819, 1.0, 0.5819, 1.0, 0.6575, 0.9688, 0.6575, 0.9688, 0.5819, 0.3438, 1.0, 0.375, 1.0, 0.375, 1.0, 0.3438, 1.0, 0.625, 1.0, 0.6562, 1.0, 0.6562, 1.0, 0.625, 1.0, 0.9062, 1.0, 0.9375, 1.0, 0.9375, 1.0, 0.9062, 1.0, 0.2188, 1.0, 0.25, 1.0, 0.25, 1.0, 0.2188, 1.0, 0.5, 1.0, 0.5312, 1.0, 0.5312, 1.0, 0.5, 1.0, 0.7812, 1.0, 0.8125, 1.0, 0.8125, 1.0, 0.7812, 1.0, 0.09375, 1.0, 0.125, 1.0, 0.125, 1.0, 0.09375, 1.0, 0.375, 1.0, 0.4062, 1.0, 0.4062, 1.0, 0.375, 1.0, 0.6562, 1.0, 0.6875, 1.0, 0.6875, 1.0, 0.6562, 1.0, 0.9375, 1.0, 0.9688, 1.0, 0.9688, 1.0, 0.9375, 1.0, 0.25, 1.0, 0.2812, 1.0, 0.2812, 1.0, 0.25, 1.0, 0.5312, 1.0, 0.5625, 1.0, 0.5625, 1.0, 0.5312, 1.0, 0.8125, 1.0, 0.8438, 1.0, 0.8438, 1.0, 0.8125, 1.0, 0.125, 1.0, 0.1562, 1.0, 0.1563, 1.0, 0.125, 1.0, 0.4062, 1.0, 0.4375, 1.0, 0.4375, 1.0, 0.4062, 1.0, 0.6875, 1.0, 0.7188, 1.0, 0.7188, 1.0, 0.6875, 1.0, 0.0, 1.0, 0.03125, 1.0, 0.03125, 1.0, 0.0, 1.0, 0.9688, 1.0, 1.0, 1.0, 1.0, 1.0, 0.9688, 1.0, 0.2812, 1.0, 0.3125, 1.0, 0.3125, 1.0, 0.2812, 1.0, 0.5625, 1.0, 0.5938, 1.0, 0.5938, 1.0, 0.5625, 1.0, 0.8438, 1.0, 0.875, 1.0, 0.875, 1.0, 0.8438, 1.0, 0.1562, 1.0, 0.1875, 1.0, 0.1875, 1.0, 0.1563, 1.0, 0.4375, 1.0, 0.4688, 1.0, 0.4688, 1.0, 0.4375, 1.0, 0.7188, 1.0, 0.75, 1.0, 0.75, 1.0, 0.7188, 1.0, 0.03125, 1.0, 0.0625, 1.0, 0.0625, 1.0, 0.03125, 1.0, 0.3125, 1.0, 0.3438, 1.0, 0.3438, 1.0, 0.3125, 1.0, 0.5938, 1.0, 0.625, 1.0, 0.625, 1.0, 0.5938, 1.0, 0.875, 1.0, 0.9062, 1.0, 0.9062, 1.0, 0.875, 1.0, 0.1875, 1.0, 0.2188, 1.0, 0.2188, 1.0, 0.1875, 1.0, 0.4688, 1.0, 0.5, 1.0, 0.5, 1.0, 0.4688, 1.0, 0.75, 1.0, 0.7812, 1.0, 0.7812, 1.0, 0.75, 1.0, 0.0625, 1.0, 0.09375, 1.0, 0.09375, 1.0, 0.0625, 1.0, 0.75, 0.49, 0.7968, 0.4854, 0.8418, 0.4717, 0.8833, 0.4496, 0.9197, 0.4197, 0.9496, 0.3833, 0.9717, 0.3418, 0.9854, 0.2968, 0.99, 0.25, 0.9854, 0.2032, 0.9717, 0.1582, 0.9496, 0.1167, 0.9197, 0.08029, 0.8833, 0.05045, 0.8418, 0.02827, 0.7968, 0.01461, 0.75, 0.01, 0.7032, 0.01461, 0.6582, 0.02827, 0.6167, 0.05045, 0.5803, 0.08029, 0.5504, 0.1167, 0.5283, 0.1582, 0.5146, 0.2032, 0.51, 0.25, 0.5146, 0.2968, 0.5283, 0.3418, 0.5504, 0.3833, 0.5803, 0.4197, 0.6167, 0.4496, 0.6582, 0.4717, 0.7032, 0.4854, 0.5312, 0.5, 0.5, 0.5, 0.5, 0.5, 0.5312, 0.5, 0.25, 0.5, 0.2188, 0.5, 0.2188, 0.5, 0.25, 0.5, 0.9375, 0.5, 0.9062, 0.5, 0.9062, 0.5, 0.9375, 0.5, 0.6562, 0.5, 0.625, 0.5, 0.625, 0.5, 0.6562, 0.5, 0.375, 0.5, 0.3438, 0.5, 0.3438, 0.5, 0.375, 0.5, 0.09375, 0.5, 0.0625, 0.5, 0.0625, 0.5, 0.09375, 0.5, 0.7812, 0.5, 0.75, 0.5, 0.75, 0.5, 0.7812, 0.5, 0.5, 0.5, 0.4688, 0.5, 0.4688, 0.5, 0.5, 0.5, 0.2188, 0.5, 0.1875, 0.5, 0.1875, 0.5, 0.2188, 0.5, 0.9062, 0.5, 0.875, 0.5, 0.875, 0.5, 0.9062, 0.5, 0.625, 0.5, 0.5938, 0.5, 0.5938, 0.5, 0.625, 0.5, 0.3438, 0.5, 0.3125, 0.5, 0.3125, 0.5, 0.3438, 0.5, 0.0625, 0.5, 0.03125, 0.5, 0.03125, 0.5, 0.0625, 0.5, 0.75, 0.5, 0.7188, 0.5, 0.7188, 0.5, 0.75, 0.5, 0.4688, 0.5, 0.4375, 0.5, 0.4375, 0.5, 0.4688, 0.5, 0.1875, 0.5, 0.1562, 0.5, 0.1562, 0.5, 0.1875, 0.5, 0.875, 0.5, 0.8438, 0.5, 0.8438, 0.5, 0.875, 0.5, 0.5938, 0.5, 0.5625, 0.5, 0.5625, 0.5, 0.5938, 0.5, 0.3125, 0.5, 0.2812, 0.5, 0.2812, 0.5, 0.3125, 0.5, 1.0, 0.5, 0.9688, 0.5, 0.9688, 0.5, 1.0, 0.5, 0.03125, 0.5, 0.0, 0.5, 0.0, 0.5, 0.03125, 0.5, 0.7188, 0.5, 0.6875, 0.5, 0.6875, 0.5, 0.7188, 0.5, 0.4375, 0.5, 0.4062, 0.5, 0.4062, 0.5, 0.4375, 0.5, 0.1562, 0.5, 0.125, 0.5, 0.125, 0.5, 0.1562, 0.5, 0.8438, 0.5, 0.8125, 0.5, 0.8125, 0.5, 0.8438, 0.5, 0.5625, 0.5, 0.5312, 0.5, 0.5312, 0.5, 0.5625, 0.5, 0.2812, 0.5, 0.25, 0.5, 0.25, 0.5, 0.2812, 0.5, 0.9688, 0.5, 0.9375, 0.5, 0.9375, 0.5, 0.9688, 0.5, 0.6875, 0.5, 0.6562, 0.5, 0.6562, 0.5, 0.6875, 0.5, 0.4062, 0.5, 0.375, 0.5, 0.375, 0.5, 0.4062, 0.5, 0.125, 0.5, 0.09375, 0.5, 0.09375, 0.5, 0.125, 0.5, 0.9062, 1.0, 0.375, 0.5, 0.875, 1.0, 0.875, 1.0, 0.375, 0.5, 0.8438, 1.0, 0.375, 0.5, 0.7812, 1.0, 0.8125, 1.0, 0.375, 0.5, 0.75, 1.0, 0.7812, 1.0, 0.375, 0.5, 0.7188, 1.0, 0.75, 1.0, 0.7188, 1.0, 0.6875, 1.0, 0.7188, 1.0, 0.375, 0.9321, 0.5625, 1.0, 0.7188, 1.0, 0.0625, 1.0, 0.125, 1.0, 0.2188, 1.0, 0.9062, 1.0, 0.375, 0.3179, 0.375, 0.5, 0.375, 0.75, 0.5625, 1.0, 0.5938, 1.0, 0.5625, 1.0, 0.5312, 1.0, 0.5625, 1.0, 0.5625, 1.0, 0.5, 1.0, 0.5312, 1.0, 0.5625, 1.0, 0.4688, 1.0, 0.5, 1.0, 0.5625, 1.0, 0.4375, 1.0, 0.4688, 1.0, 0.5625, 1.0, 0.4062, 1.0, 0.4375, 1.0, 0.375, 1.0, 0.4062, 1.0, 0.375, 0.9321, 0.4062, 1.0, 0.375, 1.0, 0.375, 1.0, 0.375, 1.0, 0.375, 1.0, 0.3438, 1.0, 0.3438, 1.0, 0.375, 1.0, 0.3125, 1.0, 0.375, 0.0, 0.25, 1.0, 0.2812, 1.0, 0.375, 0.0, 0.2188, 1.0, 0.25, 1.0, 0.375, 0.3179, 0.0625, 1.0, 0.2188, 1.0, 0.375, 1.0, 0.2812, 1.0, 0.3125, 1.0, 0.0625, 1.0, 0.2188, 1.0, 0.2188, 1.0, 0.0625, 1.0, 0.1875, 1.0, 0.2188, 1.0, 0.375, 0.25, 0.0625, 1.0, 0.09375, 1.0, 0.0625, 1.0, 0.03125, 1.0, 0.0625, 1.0, 0.0625, 1.0, 0.0, 1.0, 0.03125, 1.0, 0.0625, 1.0, 0.9688, 1.0, 1.0, 1.0, 0.375, 0.5, 0.8125, 1.0, 0.8438, 1.0, 0.375, 0.5, 0.375, 0.75, 0.7188, 1.0, 0.5625, 1.0, 0.6562, 1.0, 0.7188, 1.0, 0.375, 0.0, 0.375, 0.25, 0.2188, 1.0, 0.0625, 1.0, 0.1562, 1.0, 0.2188, 1.0, 0.5625, 1.0, 0.625, 1.0, 0.7188, 1.0])
me_cylinder.materials.append(mat_material_001)
me_cylinder.use_remesh_preserve_volume = False
me_cylinder.use_remesh_preserve_attributes = False
me_cylinder.use_mirror_vertex_groups = False
me_cylinder.update()

# ---- objects
ob_light = bpy.data.objects.new('Light', light_light)
ob_camera = bpy.data.objects.new('Camera', cam_camera)
ob_cylinder = bpy.data.objects.new('Cylinder', me_cylinder)

# ---- transforms, parenting, visibility, modifiers, constraints
ob_light.location = (4.076, 1.005, 5.904)
ob_light.rotation_euler = (0.6503, 0.05522, 1.866)
ob_light.lock_rotations_4d = False
ob_light.empty_display_type = 'ARROWS'
ob_light.color = (0.0, 0.0, 0.0, 0.0)
ob_light.lineart.crease_threshold = 0.0
ob_camera.location = (7.359, -6.926, 4.958)
ob_camera.rotation_euler = (1.109, 0.0, 0.8149)
ob_camera.lock_rotations_4d = False
ob_camera.empty_display_type = 'ARROWS'
ob_camera.color = (0.0, 0.0, 0.0, 0.0)
ob_camera.display_type = 'WIRE'
ob_camera.lineart.crease_threshold = 0.0
ob_cylinder.location = (0.0, 0.0, 0.0)
ob_cylinder.lineart.crease_threshold = 0.0

# ---- collection membership
col_collection.objects.link(ob_light)
col_collection.objects.link(ob_camera)
col_collection.objects.link(ob_cylinder)

# ---- scene / render settings (as saved in the file)
scene.camera = ob_camera
scene.frame_start = 1; scene.frame_end = 250; scene.frame_set(1)
scene.render.engine = 'BLENDER_EEVEE_NEXT'
scene.cycles.use_denoising = False
scene.cycles.samples = 128
scene.cycles.sampling_pattern = 'TABULATED_SOBOL'
scene.cycles.use_adaptive_sampling = False
scene.cycles.use_light_tree = False
scene.view_settings.view_transform = 'Filmic'
bpy.context.view_layer.update()
